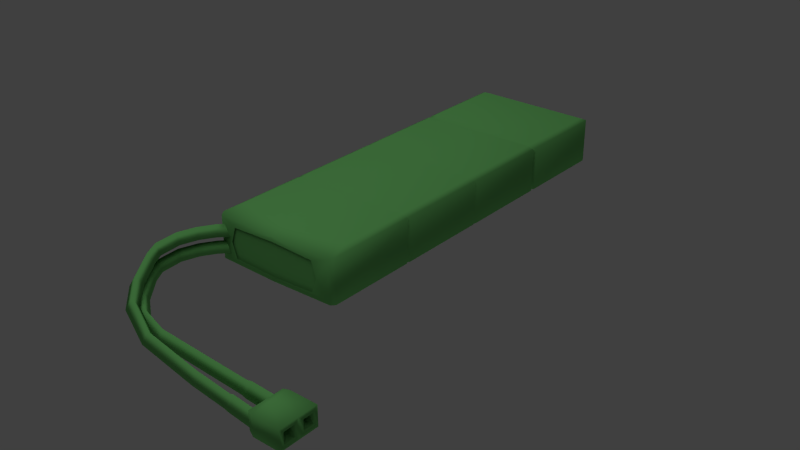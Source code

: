 # Source: battery.blend  (saved by Blender 2.63.0; exported with 4.5.12 LTS)
import bpy
from mathutils import Matrix  # noqa: F401  (used for matrix-valued properties, if any)

bpy.ops.wm.read_factory_settings(use_empty=True)
scene = bpy.context.scene
scene.name = 'Scene'

# ---- collections
col_collection_1 = bpy.data.collections.new('Collection 1'); scene.collection.children.link(col_collection_1)

# ---- materials (node trees are filled in below, after node groups)
mat_green = bpy.data.materials.new('green')
mat_green.alpha_threshold = 0.0
mat_green.use_transparent_shadow = False
mat_green.diffuse_color = (0.08889, 0.2883, 0.08026, 1.0)
mat_green.roughness = 0.5
mat_green.specular_intensity = 0.0
mat_green.line_color = (0.0, 0.0, 0.0, 1.0)

# ---- material node trees

# ---- world
world_world = bpy.data.worlds.new('World'); scene.world = world_world
world_world.color = (0.05088, 0.05088, 0.05088)
world_world.use_sun_shadow = False
world_world.sun_shadow_jitter_overblur = 0.0
world_world.cycles.sampling_method = 'MANUAL'
world_world.cycles.sample_map_resolution = 256

# ---- lights
light_hemi_002 = bpy.data.lights.new('Hemi.002', 'SUN')
light_hemi_002.transmission_factor = 0.0
light_hemi_002.angle = 1.571
light_hemi_002.energy = 0.5
light_hemi_002.shadow_buffer_clip_start = 0.5
light_hemi_002.shadow_soft_size = 1.0
light_hemi_002.shadow_cascade_max_distance = 1000.0
light_hemi_002.cycles.use_multiple_importance_sampling = False
light_hemi_001 = bpy.data.lights.new('Hemi.001', 'SUN')
light_hemi_001.transmission_factor = 0.0
light_hemi_001.angle = 1.571
light_hemi_001.energy = 0.5
light_hemi_001.shadow_buffer_clip_start = 0.5
light_hemi_001.shadow_soft_size = 1.0
light_hemi_001.shadow_cascade_max_distance = 1000.0
light_hemi_001.cycles.use_multiple_importance_sampling = False
light_point_001 = bpy.data.lights.new('Point.001', 'POINT')
light_point_001.transmission_factor = 0.0
light_point_001.energy = 100.0
light_point_001.shadow_buffer_clip_start = 0.5
light_point_001.shadow_soft_size = 1.0
light_point_001.shadow_maximum_resolution = 0.006
light_point_001.use_absolute_resolution = True
light_point_001.cycles.use_multiple_importance_sampling = False
light_point = bpy.data.lights.new('Point', 'POINT')
light_point.transmission_factor = 0.0
light_point.energy = 100.0
light_point.shadow_buffer_clip_start = 0.5
light_point.shadow_soft_size = 1.0
light_point.shadow_maximum_resolution = 0.006
light_point.use_absolute_resolution = True
light_point.cycles.use_multiple_importance_sampling = False

# ---- meshes
me_cube = bpy.data.meshes.new('Cube')
me_cube.from_pydata([(0.9101, -2.279, -0.1263), (0.9101, -2.044, -0.1263), (1.076, -2.044, -0.1263), (1.076, -2.279, -0.1263), (0.9101, -2.279, -0.007264), (0.9101, -2.044, -0.007264), (1.076, -2.044, -0.007264), (1.076, -2.279, -0.007264), (0.9101, -2.162, -0.007264), (0.9101, -2.162, -0.1263), (1.076, -2.162, -0.007264), (1.076, -2.162, -0.1263), (1.076, -2.187, -0.1005), (1.076, -2.187, -0.03308), (1.076, -2.254, -0.03308), (1.076, -2.254, -0.1005), (1.027, -2.073, -0.09735), (1.027, -2.073, -0.03623), (1.027, -2.133, -0.03623), (1.027, -2.133, -0.09735), (1.027, -2.254, -0.1005), (1.027, -2.254, -0.03308), (1.027, -2.187, -0.03308), (1.027, -2.187, -0.1005), (1.076, -2.133, -0.09735), (1.076, -2.133, -0.03623), (1.076, -2.073, -0.03623), (1.076, -2.073, -0.09735), (0.8764, -2.267, -0.1132), (0.8764, -2.057, -0.1132), (0.8764, -2.267, -0.006831), (0.8764, -2.057, -0.006831), (0.8764, -2.162, -0.006831), (0.8764, -2.162, -0.1132), (-0.3577, -1.225, 0.08675), (-0.4171, -1.286, 0.08675), (-0.3315, -1.251, 0.02316), (-0.3909, -1.312, 0.02316), (-0.384, -1.2, 0.02316), (-0.4433, -1.26, 0.02316), (-0.4743, -1.376, 0.08675), (-0.4425, -1.394, 0.02316), (-0.5061, -1.357, 0.02316), (-0.5112, -1.491, 0.08675), (-0.476, -1.502, 0.02316), (-0.5465, -1.481, 0.02316), (-0.5002, -1.644, 0.08675), (-0.4635, -1.643, 0.02316), (-0.5369, -1.646, 0.02316), (-0.446, -1.743, 0.08675), (-0.4146, -1.724, 0.02316), (-0.4773, -1.762, 0.02316), (-0.3055, -1.929, 0.08675), (-0.2811, -1.902, 0.02316), (-0.3299, -1.957, 0.02316), (-0.1751, -2.06, 0.06066), (-0.157, -2.028, -0.002931), (-0.1933, -2.092, -0.002931), (0.06923, -2.164, 0.02035), (0.07105, -2.127, -0.04323), (0.0674, -2.201, -0.04323), (0.4566, -2.195, -0.02157), (0.4584, -2.159, -0.08516), (0.4547, -2.232, -0.08516), (0.6957, -2.207, -0.03656), (0.6975, -2.171, -0.1002), (0.6939, -2.244, -0.1002), (0.7176, -2.207, -0.02987), (0.9868, -2.262, -0.119), (0.991, -2.178, -0.119), (0.9889, -2.22, -0.04687), (0.7156, -2.248, -0.102), (0.7197, -2.165, -0.102), (-0.3577, -1.225, -0.01586), (-0.4171, -1.286, -0.01586), (-0.3315, -1.251, -0.07944), (-0.3909, -1.312, -0.07944), (-0.384, -1.2, -0.07944), (-0.4433, -1.26, -0.07944), (-0.4743, -1.376, -0.01586), (-0.4425, -1.394, -0.07944), (-0.5061, -1.357, -0.07944), (-0.5112, -1.491, -0.01586), (-0.476, -1.502, -0.07944), (-0.5465, -1.481, -0.07944), (-0.5002, -1.644, -0.01586), (-0.4635, -1.643, -0.07944), (-0.5369, -1.646, -0.07944), (-0.446, -1.743, -0.01586), (-0.4146, -1.724, -0.07944), (-0.4773, -1.762, -0.07944), (-0.3055, -1.904, -0.01586), (-0.2811, -1.877, -0.07944), (-0.3299, -1.931, -0.07944), (-0.1751, -2.001, -0.01586), (-0.157, -1.97, -0.07944), (-0.1933, -2.033, -0.07944), (0.06923, -2.073, -0.01586), (0.07105, -2.037, -0.07944), (0.0674, -2.11, -0.07944), (0.4566, -2.093, -0.01586), (0.4584, -2.056, -0.07944), (0.4547, -2.129, -0.07944), (0.6957, -2.105, -0.01585), (0.6975, -2.068, -0.07944), (0.6939, -2.141, -0.07944), (0.7264, -2.146, -0.08281), (0.7306, -2.061, -0.08281), (0.7285, -2.104, -0.009112), (1.004, -2.16, -0.08281), (1.008, -2.075, -0.08281), (1.006, -2.117, -0.009112), (-0.4204, 0.6368, 0.1427), (-0.4204, 1.231, 0.1427), (-0.4204, 1.231, -0.1427), (-0.4204, 0.6368, -0.1427), (0.3854, 0.03113, 0.1586), (0.3854, 0.5915, 0.1586), (-0.3854, 0.5915, 0.1586), (-0.3854, 0.03113, 0.1586), (-0.4204, 0.0141, 0.1427), (-0.4204, 0.6086, 0.1427), (-0.4204, 0.6086, -0.1427), (-0.4204, 0.0141, -0.1427), (0.3854, 0.6538, 0.1586), (0.3854, 1.214, 0.1586), (-0.3854, 1.214, 0.1586), (-0.3854, 0.6538, 0.1586), (-0.4045, 1.261, 0.1363), (0.4045, 1.261, 0.1363), (0.4045, 1.261, -0.1363), (-0.4045, 1.261, -0.1363), (-0.3854, 0.6538, -0.1586), (-0.3854, 1.214, -0.1586), (0.3854, 1.214, -0.1586), (0.3854, 0.6538, -0.1586), (-0.4204, -1.22, 0.1427), (-0.4204, -0.6368, 0.1427), (-0.4204, -0.6368, -0.1427), (-0.4204, -1.22, -0.1427), (-0.4204, -0.6086, 0.1427), (-0.4204, -0.0141, 0.1427), (-0.4204, -0.0141, -0.1427), (-0.4204, -0.6086, -0.1427), (-0.3854, -1.099, -0.1586), (-0.3854, -0.6538, -0.1586), (0.3854, -0.6538, -0.1586), (0.3854, -1.099, -0.1586), (-0.3854, -0.5915, -0.1586), (-0.3854, -0.03113, -0.1586), (0.3854, -0.03113, -0.1586), (0.3854, -0.5915, -0.1586), (0.4045, -1.25, 0.1363), (-0.4045, -1.25, 0.1363), (-0.4045, -1.25, -0.1363), (0.4045, -1.25, -0.1363), (0.3854, -1.099, 0.1586), (0.3854, -0.6538, 0.1586), (-0.3854, -0.6538, 0.1586), (-0.3854, -1.099, 0.1586), (0.4204, 1.231, 0.1427), (0.4204, 0.6368, 0.1427), (0.4204, 0.6368, -0.1427), (0.4204, 1.231, -0.1427), (0.4204, -0.6368, 0.1427), (0.4204, -1.22, 0.1427), (0.4204, -1.22, -0.1427), (0.4204, -0.6368, -0.1427), (0.4204, -0.0141, 0.1427), (0.4204, -0.6086, 0.1427), (0.4204, -0.6086, -0.1427), (0.4204, -0.0141, -0.1427), (0.3854, -0.5915, 0.1586), (0.3854, -0.03113, 0.1586), (-0.3854, -0.03113, 0.1586), (-0.3854, -0.5915, 0.1586), (-0.3854, 0.03113, -0.1586), (-0.3854, 0.5915, -0.1586), (0.3854, 0.5915, -0.1586), (0.3854, 0.03113, -0.1586), (0.4204, 0.6086, 0.1427), (0.4204, 0.0141, 0.1427), (0.4204, 0.0141, -0.1427), (0.4204, 0.6086, -0.1427), (-0.4145, -0.6227, -0.1407), (-0.4145, -0.6227, 0.1407), (0.38, -0.6227, -0.1563), (-0.38, -0.6227, -0.1563), (-0.38, -0.6227, 0.1563), (0.38, -0.6227, 0.1563), (0.4145, -0.6227, 0.1407), (0.4145, -0.6227, -0.1407), (0.3821, 5.494e-10, 0.1572), (-0.3821, 5.494e-10, 0.1572), (-0.4168, 5.494e-10, 0.1415), (-0.4168, 5.494e-10, -0.1415), (0.3821, 5.494e-10, -0.1572), (-0.3821, 5.494e-10, -0.1572), (0.4168, 5.494e-10, 0.1415), (0.4168, 5.494e-10, -0.1415), (0.403, 0.6227, 0.1368), (0.403, 0.6227, -0.1368), (0.3695, 0.6227, -0.152), (-0.3695, 0.6227, -0.152), (0.3695, 0.6227, 0.152), (-0.3695, 0.6227, 0.152), (-0.403, 0.6227, -0.1368), (-0.403, 0.6227, 0.1368), (0.287, -1.261, 0.09674), (-0.287, -1.261, 0.09674), (-0.287, -1.261, -0.09674), (0.287, -1.261, -0.09674), (0.0, -1.261, 0.1078), (-0.3199, -1.261, 0.0), (0.0, -1.261, -0.1078), (0.3199, -1.261, 0.0), (0.3214, -1.25, 0.1083), (-0.3214, -1.25, 0.1083), (-0.3214, -1.25, -0.1083), (0.3214, -1.25, -0.1083), (0.0, -1.25, 0.1207), (-0.3582, -1.25, 0.0), (0.0, -1.25, -0.1207), (0.3582, -1.25, 0.0), (0.0, -1.25, 0.0), (0.0, 0.5915, 0.1586), (0.0, 0.03113, 0.1586), (0.0, 1.214, 0.1586), (0.0, 0.6538, 0.1586), (0.0, 1.261, 0.1363), (0.0, 1.261, -0.1363), (0.0, 1.214, -0.1586), (0.0, 0.6538, -0.1586), (0.0, -0.6538, -0.1586), (0.0, -1.163, -0.1586), (0.0, -0.03113, -0.1586), (0.0, -0.5915, -0.1586), (0.0, -1.261, 0.1363), (0.0, -1.261, -0.1363), (0.0, -0.6538, 0.1586), (0.0, -1.163, 0.1586), (0.0, -0.03113, 0.1586), (0.0, -0.5915, 0.1586), (0.0, 0.5915, -0.1586), (0.0, 0.03113, -0.1586), (0.0, -0.6227, -0.1563), (0.0, -0.6227, 0.1563), (0.0, 5.494e-10, 0.1572), (0.0, 5.494e-10, -0.1572), (0.0, 0.6227, 0.152), (0.0, 0.6227, -0.152)], [], [(8, 5, 31, 32), (5, 6, 2, 1), (13, 12, 11, 10), (7, 4, 0, 3), (9, 1, 2, 11), (10, 6, 5, 8), (5, 1, 29, 31), (11, 2, 27, 24), (0, 9, 11, 3), (7, 10, 8, 4), (7, 3, 15, 14), (13, 14, 21, 22), (10, 7, 14, 13), (10, 11, 24, 25), (26, 27, 2, 6), (12, 15, 3, 11), (25, 26, 6, 10), (17, 16, 27, 26), (22, 21, 20, 23), (17, 18, 19, 16), (24, 27, 16, 19), (14, 15, 20, 21), (25, 24, 19, 18), (18, 17, 26, 25), (22, 23, 12, 13), (23, 20, 15, 12), (32, 31, 29, 33), (30, 32, 33, 28), (0, 4, 30, 28), (33, 29, 1, 9), (9, 0, 28, 33), (32, 30, 4, 8), (34, 35, 37, 36), (35, 39, 42, 40), (36, 37, 39, 38), (38, 39, 35, 34), (40, 42, 45, 43), (37, 35, 40, 41), (39, 37, 41, 42), (44, 43, 46, 47), (41, 40, 43, 44), (42, 41, 44, 45), (48, 47, 50, 51), (45, 44, 47, 48), (43, 45, 48, 46), (50, 49, 52, 53), (46, 48, 51, 49), (47, 46, 49, 50), (53, 52, 55, 56), (51, 50, 53, 54), (49, 51, 54, 52), (55, 57, 60, 58), (54, 53, 56, 57), (52, 54, 57, 55), (58, 60, 63, 61), (56, 55, 58, 59), (57, 56, 59, 60), (59, 58, 61, 62), (60, 59, 62, 63), (72, 71, 66, 65), (67, 72, 65, 64), (71, 67, 64, 66), (62, 61, 64, 65), (63, 62, 65, 66), (61, 63, 66, 64), (72, 67, 70, 69), (67, 71, 68, 70), (71, 72, 69, 68), (73, 74, 76, 75), (74, 78, 81, 79), (75, 76, 78, 77), (77, 78, 74, 73), (79, 81, 84, 82), (76, 74, 79, 80), (78, 76, 80, 81), (83, 82, 85, 86), (80, 79, 82, 83), (81, 80, 83, 84), (87, 86, 89, 90), (84, 83, 86, 87), (82, 84, 87, 85), (89, 88, 91, 92), (85, 87, 90, 88), (86, 85, 88, 89), (92, 91, 94, 95), (90, 89, 92, 93), (88, 90, 93, 91), (94, 96, 99, 97), (93, 92, 95, 96), (91, 93, 96, 94), (97, 99, 102, 100), (95, 94, 97, 98), (96, 95, 98, 99), (98, 97, 100, 101), (99, 98, 101, 102), (107, 106, 105, 104), (108, 107, 104, 103), (106, 108, 103, 105), (101, 100, 103, 104), (102, 101, 104, 105), (100, 102, 105, 103), (106, 107, 110, 109), (107, 108, 111, 110), (108, 106, 109, 111), (112, 113, 114, 115), (226, 225, 118, 119), (120, 121, 122, 123), (228, 227, 126, 127), (229, 129, 130, 230), (232, 231, 134, 135), (136, 137, 138, 139), (140, 141, 142, 143), (234, 233, 146, 147), (236, 235, 150, 151), (208, 215, 211, 155, 152), (240, 239, 158, 159), (160, 161, 162, 163), (164, 165, 166, 167), (168, 169, 170, 171), (242, 241, 174, 175), (244, 243, 178, 179), (180, 181, 182, 183), (127, 126, 113, 112), (128, 131, 114, 113), (133, 132, 115, 114), (206, 207, 112, 115), (181, 180, 117, 116), (249, 205, 118, 225), (121, 120, 119, 118), (247, 192, 116, 226), (177, 176, 123, 122), (195, 194, 120, 123), (161, 160, 125, 124), (229, 128, 126, 227), (160, 163, 130, 129), (231, 133, 131, 230), (163, 162, 135, 134), (250, 203, 132, 232), (159, 158, 137, 136), (185, 184, 138, 137), (145, 144, 139, 138), (154, 153, 136, 139), (175, 174, 141, 140), (149, 148, 143, 142), (245, 186, 146, 233), (167, 166, 147, 146), (238, 154, 144, 234), (248, 196, 150, 235), (171, 170, 151, 150), (240, 159, 153, 237), (166, 165, 152, 155), (165, 164, 157, 156), (246, 188, 158, 239), (200, 201, 162, 161), (191, 190, 164, 167), (173, 172, 169, 168), (199, 198, 168, 171), (183, 182, 179, 178), (154, 139, 144), (133, 114, 131), (134, 130, 163), (166, 155, 147), (153, 159, 136), (128, 113, 126), (129, 125, 160), (165, 156, 152), (194, 193, 119, 120), (197, 195, 123, 176), (198, 192, 173, 168), (196, 199, 171, 150), (207, 205, 127, 112), (201, 202, 135, 162), (203, 206, 115, 132), (204, 200, 161, 124), (191, 167, 146, 186), (188, 185, 137, 158), (190, 189, 157, 164), (184, 187, 145, 138), (140, 143, 184, 185), (236, 151, 186, 245), (242, 175, 188, 246), (170, 169, 190, 191), (170, 191, 186, 151), (175, 140, 185, 188), (169, 172, 189, 190), (143, 148, 187, 184), (241, 173, 192, 247), (142, 141, 194, 195), (244, 179, 196, 248), (182, 181, 198, 199), (141, 174, 193, 194), (149, 142, 195, 197), (181, 116, 192, 198), (179, 182, 199, 196), (228, 127, 205, 249), (180, 183, 201, 200), (243, 177, 203, 250), (121, 118, 205, 207), (183, 178, 202, 201), (117, 180, 200, 204), (177, 122, 206, 203), (122, 121, 207, 206), (152, 237, 153, 209, 212, 208), (153, 154, 210, 213, 209), (154, 238, 155, 211, 214, 210), (224, 221, 218, 222), (223, 224, 222, 219), (216, 220, 224, 223), (220, 217, 221, 224), (116, 117, 225, 226), (124, 125, 227, 228), (128, 229, 230, 131), (132, 133, 231, 232), (144, 145, 233, 234), (148, 149, 235, 236), (156, 157, 239, 240), (172, 173, 241, 242), (176, 177, 243, 244), (204, 249, 225, 117), (193, 247, 226, 119), (129, 229, 227, 125), (134, 231, 230, 130), (202, 250, 232, 135), (187, 245, 233, 145), (155, 238, 234, 147), (197, 248, 235, 149), (156, 240, 237, 152), (189, 246, 239, 157), (148, 236, 245, 187), (172, 242, 246, 189), (174, 241, 247, 193), (176, 244, 248, 197), (124, 228, 249, 204), (178, 243, 250, 202)])
me_cube.polygons.foreach_set('use_smooth', [True] * 234)
_uv = me_cube.uv_layers.new(name='UVMap')
_uv.uv.foreach_set('vector', [0.3915, 0.7571, 0.3915, 0.7908, 0.3818, 0.7873, 0.3818, 0.7571, 0.001094, 0.771, 0.000672, 0.7235, 0.0333, 0.7234, 0.03372, 0.7709, 0.2974, 0.7645, 0.2781, 0.7644, 0.2707, 0.7571, 0.3048, 0.7572, 0.2079, 0.7807, 0.2085, 0.7333, 0.2419, 0.7334, 0.2414, 0.7808, 0.3343, 0.7571, 0.3343, 0.7234, 0.3818, 0.7234, 0.3818, 0.7571, 0.4389, 0.7571, 0.439, 0.7908, 0.3915, 0.7908, 0.3915, 0.7571, 0.001094, 0.771, 0.03372, 0.7709, 0.02916, 0.7806, 0.0, 0.7807, 0.2707, 0.7571, 0.2708, 0.7234, 0.2791, 0.7316, 0.279, 0.7489, 0.3343, 0.7908, 0.3343, 0.7571, 0.3818, 0.7571, 0.3818, 0.7908, 0.4389, 0.7234, 0.4389, 0.7571, 0.3915, 0.7571, 0.3915, 0.7234, 0.3047, 0.7909, 0.2706, 0.7908, 0.278, 0.7835, 0.2973, 0.7836, 0.4971, 0.7342, 0.4971, 0.7533, 0.4831, 0.7533, 0.4831, 0.7342, 0.3048, 0.7572, 0.3047, 0.7909, 0.2973, 0.7836, 0.2974, 0.7645, 0.3048, 0.7572, 0.2707, 0.7571, 0.279, 0.7489, 0.2965, 0.749, 0.2966, 0.7317, 0.2791, 0.7316, 0.2708, 0.7234, 0.3049, 0.7235, 0.2781, 0.7644, 0.278, 0.7835, 0.2706, 0.7908, 0.2707, 0.7571, 0.2965, 0.749, 0.2966, 0.7317, 0.3049, 0.7235, 0.3048, 0.7572, 0.5745, 0.7344, 0.5745, 0.7515, 0.5606, 0.7515, 0.5605, 0.7343, 0.1409, 0.7428, 0.1218, 0.7428, 0.1219, 0.7234, 0.141, 0.7235, 0.1218, 0.741, 0.1045, 0.741, 0.1045, 0.7234, 0.1218, 0.7235, 0.5324, 0.7342, 0.5324, 0.7515, 0.5185, 0.7515, 0.5184, 0.7342, 0.5324, 0.7527, 0.5325, 0.7342, 0.5465, 0.7342, 0.5464, 0.7527, 0.5745, 0.7511, 0.5746, 0.7343, 0.5886, 0.7343, 0.5885, 0.7511, 0.5045, 0.7515, 0.5045, 0.7342, 0.5184, 0.7342, 0.5184, 0.7515, 0.5604, 0.7343, 0.5605, 0.7532, 0.5465, 0.7531, 0.5465, 0.7342, 0.0905, 0.7425, 0.09049, 0.7235, 0.1045, 0.7234, 0.1045, 0.7425, 0.06424, 0.7537, 0.06417, 0.7838, 0.03372, 0.7837, 0.0338, 0.7536, 0.06431, 0.7235, 0.06424, 0.7537, 0.0338, 0.7536, 0.03387, 0.7234, 0.2419, 0.7334, 0.2085, 0.7333, 0.2077, 0.7234, 0.2376, 0.7235, 0.3246, 0.7571, 0.3246, 0.7269, 0.3343, 0.7234, 0.3343, 0.7571, 0.3343, 0.7571, 0.3343, 0.7908, 0.3246, 0.7872, 0.3246, 0.7571, 0.3818, 0.7571, 0.3818, 0.727, 0.3915, 0.7234, 0.3915, 0.7571, 0.1594, 0.7281, 0.1723, 0.726, 0.1723, 0.7423, 0.1594, 0.7443, 0.4611, 0.7311, 0.4797, 0.7234, 0.4814, 0.7511, 0.4626, 0.7567, 0.4869, 0.4772, 0.511, 0.4809, 0.5077, 0.5017, 0.4837, 0.498, 0.08763, 0.7444, 0.0696, 0.7458, 0.0696, 0.7248, 0.08763, 0.7234, 0.4626, 0.7567, 0.4814, 0.7511, 0.4827, 0.7865, 0.4638, 0.7898, 0.2677, 0.938, 0.2495, 0.9463, 0.2475, 0.9207, 0.2659, 0.9145, 0.5077, 0.5017, 0.511, 0.4809, 0.5388, 0.4793, 0.5409, 0.5002, 0.2639, 0.8837, 0.2454, 0.8876, 0.2434, 0.8439, 0.2621, 0.8433, 0.2659, 0.9145, 0.2475, 0.9207, 0.2454, 0.8876, 0.2639, 0.8837, 0.5409, 0.5002, 0.5388, 0.4793, 0.5696, 0.4691, 0.5765, 0.489, 0.6133, 0.4594, 0.6004, 0.4427, 0.6113, 0.4178, 0.6306, 0.426, 0.5765, 0.489, 0.5696, 0.4691, 0.6004, 0.4427, 0.6133, 0.4594, 0.4638, 0.7898, 0.4827, 0.7865, 0.4831, 0.8337, 0.4641, 0.8336, 0.2616, 0.8199, 0.2427, 0.8154, 0.2419, 0.7617, 0.2608, 0.7686, 0.4641, 0.8336, 0.4831, 0.8337, 0.4823, 0.8673, 0.4634, 0.8622, 0.2621, 0.8433, 0.2434, 0.8439, 0.2427, 0.8154, 0.2616, 0.8199, 0.2608, 0.7686, 0.2419, 0.7617, 0.2492, 0.7234, 0.2681, 0.7316, 0.6306, 0.426, 0.6113, 0.4178, 0.6305, 0.357, 0.6515, 0.3592, 0.4634, 0.8622, 0.4823, 0.8673, 0.4799, 0.9235, 0.4611, 0.9159, 0.7895, 0.5336, 0.8098, 0.5315, 0.8163, 0.6091, 0.7965, 0.6065, 0.6515, 0.3592, 0.6305, 0.357, 0.6394, 0.3067, 0.6604, 0.3045, 0.7802, 0.4931, 0.8004, 0.4892, 0.8098, 0.5315, 0.7895, 0.5336, 0.7965, 0.6065, 0.8163, 0.6091, 0.8136, 0.7212, 0.7938, 0.7186, 0.6578, 0.8307, 0.638, 0.837, 0.6366, 0.7674, 0.6571, 0.7658, 0.6604, 0.3045, 0.6394, 0.3067, 0.6245, 0.2367, 0.6422, 0.2254, 0.6571, 0.7658, 0.6366, 0.7674, 0.6397, 0.6562, 0.6602, 0.6546, 0.6422, 0.2254, 0.6245, 0.2367, 0.5673, 0.1408, 0.585, 0.1294, 0.5252, 0.0786, 0.5453, 0.0657, 0.5479, 0.07146, 0.5302, 0.08283, 0.6371, 0.5814, 0.6604, 0.5795, 0.6597, 0.586, 0.6392, 0.5877, 0.8084, 0.7962, 0.7858, 0.7932, 0.7887, 0.7872, 0.8085, 0.7899, 0.6602, 0.6546, 0.6397, 0.6562, 0.6392, 0.5877, 0.6597, 0.586, 0.585, 0.1294, 0.5673, 0.1408, 0.5302, 0.08283, 0.5479, 0.07146, 0.7938, 0.7186, 0.8136, 0.7212, 0.8085, 0.7899, 0.7887, 0.7872, 0.6604, 0.5795, 0.6371, 0.5814, 0.6366, 0.5036, 0.6598, 0.5017, 0.7858, 0.7932, 0.8084, 0.7962, 0.8026, 0.874, 0.78, 0.871, 0.5453, 0.0657, 0.5252, 0.0786, 0.4831, 0.0129, 0.5032, 0.0, 0.141, 0.7261, 0.1576, 0.7234, 0.1576, 0.7443, 0.141, 0.7469, 0.439, 0.7311, 0.4577, 0.7234, 0.4594, 0.7511, 0.4406, 0.7567, 0.6649, 0.463, 0.6887, 0.4682, 0.6842, 0.4888, 0.6604, 0.4836, 0.1973, 0.7444, 0.1793, 0.7458, 0.1793, 0.7248, 0.1973, 0.7234, 0.4406, 0.7567, 0.4594, 0.7511, 0.4607, 0.7865, 0.4418, 0.7898, 0.3049, 0.7308, 0.3235, 0.7234, 0.3242, 0.7491, 0.3055, 0.7543, 0.6842, 0.4888, 0.6887, 0.4682, 0.7166, 0.4681, 0.7174, 0.4892, 0.3059, 0.7852, 0.3246, 0.7822, 0.3243, 0.826, 0.3056, 0.8256, 0.3055, 0.7543, 0.3242, 0.7491, 0.3246, 0.7822, 0.3059, 0.7852, 0.7174, 0.4892, 0.7166, 0.4681, 0.7478, 0.4598, 0.7536, 0.4801, 0.7921, 0.4526, 0.7802, 0.4353, 0.7925, 0.411, 0.8113, 0.4204, 0.7536, 0.4801, 0.7478, 0.4598, 0.7802, 0.4353, 0.7921, 0.4526, 0.4418, 0.7898, 0.4607, 0.7865, 0.4611, 0.8337, 0.4421, 0.8336, 0.6977, 0.8975, 0.678, 0.9051, 0.6672, 0.8647, 0.6874, 0.8591, 0.4421, 0.8336, 0.4611, 0.8337, 0.4602, 0.8673, 0.4413, 0.8622, 0.3056, 0.8256, 0.3243, 0.826, 0.3235, 0.8545, 0.3049, 0.8491, 0.6874, 0.8591, 0.6672, 0.8647, 0.6615, 0.8273, 0.682, 0.8235, 0.8113, 0.4204, 0.7925, 0.411, 0.8091, 0.3553, 0.8299, 0.3587, 0.4413, 0.8622, 0.4602, 0.8673, 0.4578, 0.9163, 0.439, 0.9087, 0.922, 0.5783, 0.9419, 0.5738, 0.9443, 0.6495, 0.9242, 0.6492, 0.8299, 0.3587, 0.8091, 0.3553, 0.8127, 0.3109, 0.8338, 0.31, 0.9173, 0.5397, 0.937, 0.5334, 0.9419, 0.5738, 0.922, 0.5783, 0.9242, 0.6492, 0.9443, 0.6495, 0.9421, 0.7607, 0.9221, 0.7604, 0.682, 0.8235, 0.6615, 0.8273, 0.6604, 0.7573, 0.6809, 0.7582, 0.8338, 0.31, 0.8127, 0.3109, 0.7942, 0.2453, 0.8126, 0.2349, 0.6809, 0.7582, 0.6604, 0.7573, 0.6666, 0.6465, 0.6871, 0.6473, 0.8126, 0.2349, 0.7942, 0.2453, 0.7397, 0.1483, 0.7581, 0.138, 0.6994, 0.08137, 0.7207, 0.06941, 0.7244, 0.07807, 0.7061, 0.08838, 0.6693, 0.5685, 0.6931, 0.5695, 0.691, 0.5789, 0.6704, 0.578, 0.9418, 0.8388, 0.9186, 0.8385, 0.9208, 0.8291, 0.9408, 0.8294, 0.6871, 0.6473, 0.6666, 0.6465, 0.6704, 0.578, 0.691, 0.5789, 0.7581, 0.138, 0.7397, 0.1483, 0.7061, 0.08838, 0.7244, 0.07807, 0.9221, 0.7604, 0.9421, 0.7607, 0.9408, 0.8294, 0.9208, 0.8291, 0.7207, 0.06941, 0.6994, 0.08137, 0.6604, 0.01196, 0.6817, 0.0, 0.6931, 0.5695, 0.6693, 0.5685, 0.6738, 0.4892, 0.6976, 0.4902, 0.9186, 0.8385, 0.9418, 0.8388, 0.9403, 0.9184, 0.917, 0.9181, 0.7797, 0.6687, 0.7793, 0.8393, 0.6977, 0.839, 0.6981, 0.6685, 0.1209, 0.3705, 0.1211, 0.5313, 0.01051, 0.5314, 0.01037, 0.3706, 0.9991, 0.3629, 0.9987, 0.5334, 0.917, 0.5332, 0.9175, 0.3626, 0.1211, 0.5491, 0.1212, 0.7099, 0.01067, 0.71, 0.01053, 0.5492, 0.5605, 0.6178, 0.5606, 0.5017, 0.6353, 0.5022, 0.6353, 0.6183, 0.3626, 0.1742, 0.3626, 0.01343, 0.4732, 0.01341, 0.4731, 0.1742, 1.0, 0.008721, 0.9996, 0.1761, 0.9179, 0.1759, 0.9183, 0.008471, 0.9996, 0.1842, 0.9992, 0.3548, 0.9175, 0.3545, 0.9179, 0.184, 0.3626, 0.6955, 0.3626, 0.5494, 0.4731, 0.5494, 0.4731, 0.677, 0.3626, 0.5315, 0.3626, 0.3707, 0.4731, 0.3707, 0.4731, 0.5315, 0.4949, 0.7006, 0.5221, 0.7098, 0.5492, 0.7002, 0.5596, 0.7337, 0.4831, 0.7342, 0.1206, 0.02785, 0.1208, 0.174, 0.01019, 0.1741, 0.01007, 0.04646, 0.6982, 0.66, 0.6977, 0.4894, 0.7795, 0.4892, 0.78, 0.6598, 0.9161, 0.3576, 0.9156, 0.525, 0.8338, 0.5247, 0.8343, 0.3573, 0.9166, 0.1789, 0.9161, 0.3495, 0.8343, 0.3492, 0.8348, 0.1787, 0.1208, 0.1919, 0.1209, 0.3526, 0.01035, 0.3527, 0.0102, 0.192, 0.3626, 0.3529, 0.3626, 0.1921, 0.4731, 0.1921, 0.4731, 0.3528, 0.917, 0.000251, 0.9166, 0.1708, 0.8348, 0.1706, 0.8352, 0.0, 0.01053, 0.5492, 0.01067, 0.71, 0.000635, 0.715, 0.000481, 0.5444, 0.7778, 0.8477, 0.6998, 0.8474, 0.6977, 0.839, 0.7793, 0.8393, 0.252, 0.01346, 0.252, 0.1742, 0.2419, 0.1791, 0.2419, 0.008511, 0.2026, 0.8027, 0.2023, 0.7259, 0.2075, 0.7234, 0.2077, 0.8035, 0.2416, 0.3656, 0.2417, 0.5361, 0.2317, 0.5312, 0.2315, 0.3704, 0.1211, 0.5402, 0.01508, 0.5403, 0.01051, 0.5314, 0.1211, 0.5313, 0.0004737, 0.5363, 0.0003198, 0.3658, 0.01037, 0.3706, 0.01051, 0.5314, 0.1209, 0.3616, 0.2306, 0.3615, 0.2315, 0.3704, 0.1209, 0.3705, 0.252, 0.1921, 0.252, 0.3529, 0.2419, 0.3577, 0.2419, 0.1872, 0.9179, 0.3586, 0.9989, 0.3588, 0.9991, 0.3629, 0.9175, 0.3626, 0.2417, 0.5442, 0.2419, 0.7148, 0.2318, 0.7098, 0.2317, 0.549, 0.1213, 0.7233, 0.005193, 0.7234, 0.01067, 0.71, 0.1212, 0.7099, 0.6982, 0.66, 0.78, 0.6598, 0.778, 0.6682, 0.6999, 0.6685, 0.3626, 0.01343, 0.252, 0.01346, 0.2464, 4.802e-05, 0.3625, 2.405e-05, 0.4831, 0.008462, 0.4831, 0.179, 0.4731, 0.1742, 0.4732, 0.01341, 0.3626, 0.1831, 0.2566, 0.1831, 0.252, 0.1742, 0.3626, 0.1742, 0.01007, 0.04646, 0.01019, 0.1741, 0.0001512, 0.1791, 0.0, 0.01169, 0.9991, 0.1801, 0.9186, 0.1799, 0.9179, 0.1759, 0.9996, 0.1761, 0.252, 0.5494, 0.252, 0.677, 0.2419, 0.7118, 0.2419, 0.5445, 0.9205, 0.0, 0.9985, 0.0002394, 1.0, 0.008721, 0.9183, 0.008471, 0.0102, 0.192, 0.01035, 0.3527, 0.0003124, 0.3577, 0.0001585, 0.1872, 0.252, 0.3708, 0.252, 0.5315, 0.2419, 0.5364, 0.2419, 0.3658, 0.3626, 0.5404, 0.4716, 0.5404, 0.4731, 0.5494, 0.3626, 0.5494, 0.4831, 0.5444, 0.4831, 0.7118, 0.4731, 0.677, 0.4731, 0.5494, 0.3624, 0.7234, 0.2464, 0.7203, 0.252, 0.677, 0.3626, 0.6955, 0.3626, 0.3618, 0.4722, 0.3618, 0.4731, 0.3707, 0.3626, 0.3707, 0.4831, 0.3658, 0.4831, 0.5363, 0.4731, 0.5315, 0.4731, 0.3707, 0.1206, 0.02785, 0.01007, 0.04646, 0.004543, 0.003275, 0.1206, 0.0, 0.8338, 0.5247, 0.9156, 0.525, 0.914, 0.5334, 0.8358, 0.5331, 0.2412, 0.01147, 0.2414, 0.1788, 0.2313, 0.1739, 0.2312, 0.04626, 0.1208, 0.1829, 0.01174, 0.183, 0.01019, 0.1741, 0.1208, 0.174, 0.1973, 0.801, 0.1975, 0.7242, 0.2023, 0.7234, 0.2021, 0.8035, 0.8349, 0.3533, 0.9156, 0.3535, 0.9161, 0.3576, 0.8343, 0.3573, 0.2315, 0.3525, 0.2314, 0.1918, 0.2414, 0.1869, 0.2416, 0.3575, 0.8352, 0.1746, 0.9163, 0.1749, 0.9166, 0.1789, 0.8348, 0.1787, 0.4831, 0.1871, 0.4831, 0.3577, 0.4731, 0.3528, 0.4731, 0.1921, 0.2464, 0.7203, 0.2419, 0.7118, 0.252, 0.677, 0.252, 0.01346, 0.2419, 0.008511, 0.2464, 4.802e-05, 0.4732, 0.01341, 0.4785, 0.0, 0.4831, 0.008462, 0.4831, 0.7118, 0.4785, 0.7202, 0.4731, 0.677, 0.004543, 0.003275, 0.01007, 0.04646, 0.0, 0.01169, 0.005193, 0.7234, 0.000635, 0.715, 0.01067, 0.71, 0.2373, 0.7232, 0.2318, 0.7098, 0.2419, 0.7148, 0.2412, 0.01147, 0.2312, 0.04626, 0.2367, 0.003064, 0.001343, 0.3618, 0.0113, 0.3617, 0.01037, 0.3706, 0.0003198, 0.3658, 0.253, 0.3618, 0.2429, 0.3618, 0.2419, 0.3577, 0.252, 0.3529, 0.2405, 0.3615, 0.2306, 0.3615, 0.2315, 0.3525, 0.2416, 0.3575, 0.4722, 0.3618, 0.4821, 0.3617, 0.4831, 0.3658, 0.4731, 0.3707, 0.005451, 0.5404, 0.01508, 0.5403, 0.01053, 0.5492, 0.000481, 0.5444, 0.4781, 0.183, 0.4686, 0.1831, 0.4731, 0.1742, 0.4831, 0.179, 0.2566, 0.1831, 0.2468, 0.1831, 0.2419, 0.1791, 0.252, 0.1742, 0.2271, 0.5401, 0.2367, 0.5402, 0.2417, 0.5442, 0.2317, 0.549, 0.4814, 0.5404, 0.4831, 0.5444, 0.4731, 0.5494, 0.4716, 0.5404, 0.01174, 0.183, 0.001843, 0.1831, 0.0001512, 0.1791, 0.01019, 0.1741, 0.2397, 0.1829, 0.2298, 0.1828, 0.2313, 0.1739, 0.2414, 0.1788, 0.2436, 0.5404, 0.2535, 0.5405, 0.252, 0.5494, 0.2419, 0.5445, 0.9996, 0.1842, 0.9179, 0.184, 0.9186, 0.1799, 0.9991, 0.1801, 0.3626, 0.5315, 0.4731, 0.5315, 0.4716, 0.5404, 0.3626, 0.5404, 0.1208, 0.1919, 0.0102, 0.192, 0.01174, 0.183, 0.1208, 0.1829, 0.8343, 0.3492, 0.9161, 0.3495, 0.9156, 0.3535, 0.8349, 0.3533, 0.4831, 0.5363, 0.4814, 0.5404, 0.4716, 0.5404, 0.4731, 0.5315, 0.0102, 0.192, 0.0001585, 0.1872, 0.001843, 0.1831, 0.01174, 0.183, 0.2414, 0.1869, 0.2314, 0.1918, 0.2298, 0.1828, 0.2397, 0.1829, 0.2419, 0.5364, 0.252, 0.5315, 0.2535, 0.5405, 0.2436, 0.5404, 0.1209, 0.3526, 0.2315, 0.3525, 0.2306, 0.3615, 0.1209, 0.3616, 0.9175, 0.3545, 0.9992, 0.3548, 0.9989, 0.3588, 0.9179, 0.3586, 0.3626, 0.3529, 0.4731, 0.3528, 0.4722, 0.3618, 0.3626, 0.3618, 0.8348, 0.1706, 0.9166, 0.1708, 0.9163, 0.1749, 0.8352, 0.1746, 0.0003124, 0.3577, 0.01035, 0.3527, 0.0113, 0.3617, 0.001343, 0.3618, 0.252, 0.3708, 0.2419, 0.3658, 0.2429, 0.3618, 0.253, 0.3618, 0.2416, 0.3656, 0.2315, 0.3704, 0.2306, 0.3615, 0.2405, 0.3615, 0.4731, 0.3528, 0.4831, 0.3577, 0.4821, 0.3617, 0.4722, 0.3618, 0.1211, 0.5491, 0.01053, 0.5492, 0.01508, 0.5403, 0.1211, 0.5402, 0.179, 0.7234, 0.1793, 0.8017, 0.1744, 0.8013, 0.1741, 0.7263, 0.3626, 0.1921, 0.252, 0.1921, 0.2566, 0.1831, 0.3626, 0.1831, 0.0004737, 0.5363, 0.01051, 0.5314, 0.01508, 0.5403, 0.005451, 0.5404, 0.4831, 0.1871, 0.4731, 0.1921, 0.4686, 0.1831, 0.4781, 0.183, 0.2317, 0.5312, 0.2417, 0.5361, 0.2367, 0.5402, 0.2271, 0.5401, 0.252, 0.1921, 0.2419, 0.1872, 0.2468, 0.1831, 0.2566, 0.1831, 0.0696, 0.7234, 0.06936, 0.8017, 0.06431, 0.7989, 0.06454, 0.7239, 0.4831, 0.7342, 0.484, 0.6183, 0.4835, 0.5022, 0.4952, 0.536, 0.492, 0.6183, 0.4949, 0.7006, 0.4835, 0.5022, 0.5601, 0.5017, 0.5495, 0.5356, 0.5224, 0.5264, 0.4952, 0.536, 0.5601, 0.5017, 0.5605, 0.6179, 0.5596, 0.7337, 0.5492, 0.7002, 0.5525, 0.6179, 0.5495, 0.5356, 0.8677, 0.636, 0.864, 0.5334, 0.8948, 0.5426, 0.9015, 0.6346, 0.8713, 0.7387, 0.8677, 0.636, 0.9015, 0.6346, 0.9013, 0.7268, 0.8405, 0.7294, 0.8338, 0.6375, 0.8677, 0.636, 0.8713, 0.7387, 0.8338, 0.6375, 0.834, 0.5452, 0.864, 0.5334, 0.8677, 0.636, 0.2315, 0.3704, 0.2317, 0.5312, 0.1211, 0.5313, 0.1209, 0.3705, 0.2317, 0.549, 0.2318, 0.7098, 0.1212, 0.7099, 0.1211, 0.5491, 0.5605, 0.7338, 0.5605, 0.6178, 0.6353, 0.6183, 0.6352, 0.7343, 0.252, 0.1742, 0.252, 0.01346, 0.3626, 0.01343, 0.3626, 0.1742, 0.252, 0.677, 0.252, 0.5494, 0.3626, 0.5494, 0.3626, 0.6955, 0.252, 0.5315, 0.252, 0.3708, 0.3626, 0.3707, 0.3626, 0.5315, 0.2312, 0.04626, 0.2313, 0.1739, 0.1208, 0.174, 0.1206, 0.02785, 0.2314, 0.1918, 0.2315, 0.3525, 0.1209, 0.3526, 0.1208, 0.1919, 0.252, 0.3529, 0.252, 0.1921, 0.3626, 0.1921, 0.3626, 0.3529, 0.2271, 0.5401, 0.1211, 0.5402, 0.1211, 0.5313, 0.2317, 0.5312, 0.0113, 0.3617, 0.1209, 0.3616, 0.1209, 0.3705, 0.01037, 0.3706, 0.2373, 0.7232, 0.1213, 0.7233, 0.1212, 0.7099, 0.2318, 0.7098, 0.4732, 0.01341, 0.3626, 0.01343, 0.3625, 2.405e-05, 0.4785, 0.0, 0.4686, 0.1831, 0.3626, 0.1831, 0.3626, 0.1742, 0.4731, 0.1742, 0.2535, 0.5405, 0.3626, 0.5404, 0.3626, 0.5494, 0.252, 0.5494, 0.4785, 0.7202, 0.3624, 0.7234, 0.3626, 0.6955, 0.4731, 0.677, 0.253, 0.3618, 0.3626, 0.3618, 0.3626, 0.3707, 0.252, 0.3708, 0.2312, 0.04626, 0.1206, 0.02785, 0.1206, 0.0, 0.2367, 0.003064, 0.2298, 0.1828, 0.1208, 0.1829, 0.1208, 0.174, 0.2313, 0.1739, 0.252, 0.5315, 0.3626, 0.5315, 0.3626, 0.5404, 0.2535, 0.5405, 0.2314, 0.1918, 0.1208, 0.1919, 0.1208, 0.1829, 0.2298, 0.1828, 0.01035, 0.3527, 0.1209, 0.3526, 0.1209, 0.3616, 0.0113, 0.3617, 0.252, 0.3529, 0.3626, 0.3529, 0.3626, 0.3618, 0.253, 0.3618, 0.2317, 0.549, 0.1211, 0.5491, 0.1211, 0.5402, 0.2271, 0.5401, 0.4731, 0.1921, 0.3626, 0.1921, 0.3626, 0.1831, 0.4686, 0.1831])
me_cube.materials.append(mat_green)
me_cube.use_remesh_preserve_volume = False
me_cube.use_remesh_preserve_attributes = False
me_cube.use_mirror_vertex_groups = False
me_cube.update()

# ---- objects
ob_hemi_001 = bpy.data.objects.new('Hemi.001', light_hemi_002)
ob_hemi = bpy.data.objects.new('Hemi', light_hemi_001)
ob_point_001 = bpy.data.objects.new('Point.001', light_point_001)
ob_point = bpy.data.objects.new('Point', light_point)
ob_cube = bpy.data.objects.new('Cube', me_cube)

# ---- transforms, parenting, visibility, modifiers, constraints
ob_hemi_001.location = (1.463, -0.3648, 5.773)
ob_hemi_001.rotation_euler = (3.142, -0.0, 0.0)
ob_hemi_001.lineart.crease_threshold = 0.0
ob_hemi.location = (1.463, -0.3648, 5.773)
ob_hemi.lineart.crease_threshold = 0.0
ob_point_001.location = (-1.36, 0.9611, 3.765)
ob_point_001.lineart.crease_threshold = 0.0
ob_point.location = (0.4986, -2.53, 3.314)
ob_point.lineart.crease_threshold = 0.0
ob_cube.location = (0.0, 0.0, 0.0)
ob_cube.lineart.crease_threshold = 0.0

# ---- collection membership
col_collection_1.objects.link(ob_hemi_001)
col_collection_1.objects.link(ob_hemi)
col_collection_1.objects.link(ob_point_001)
col_collection_1.objects.link(ob_point)
col_collection_1.objects.link(ob_cube)

# ---- scene / render settings (as saved in the file)
scene.frame_start = 1; scene.frame_end = 250; scene.frame_set(1)
scene.render.engine = 'BLENDER_EEVEE_NEXT'
scene.render.image_settings.color_mode = 'RGB'
scene.render.image_settings.compression = 90
scene.render.resolution_percentage = 50
scene.render.dither_intensity = 0.0
scene.render.bake_margin = 2
scene.render.bake_bias = 0.0
scene.cycles.use_denoising = False
scene.cycles.samples = 10
scene.cycles.sampling_pattern = 'TABULATED_SOBOL'
scene.cycles.light_sampling_threshold = 0.0
scene.cycles.use_adaptive_sampling = False
scene.cycles.use_light_tree = False
scene.cycles.blur_glossy = 0.0
scene.cycles.volume_bounces = 1
scene.cycles.pixel_filter_type = 'GAUSSIAN'
scene.cycles.sample_clamp_indirect = 0.0
scene.view_settings.view_transform = 'Standard'
bpy.context.view_layer.update()

# ---- added for rendering (the .blend has no active camera): camera
cam_auto = bpy.data.cameras.new('AutoCamera')
cam_auto.lens = 50.0
cam_auto.sensor_width = 36.0
cam_auto.clip_end = 1000.0
ob_auto_camera = bpy.data.objects.new('AutoCamera', cam_auto)
scene.collection.objects.link(ob_auto_camera)
ob_auto_camera.location = (3.87896, -4.84658, 2.89155)
ob_auto_camera.rotation_euler = (1.09748, -7.21219e-08, 0.694738)
scene.camera = ob_auto_camera
bpy.context.view_layer.update()
